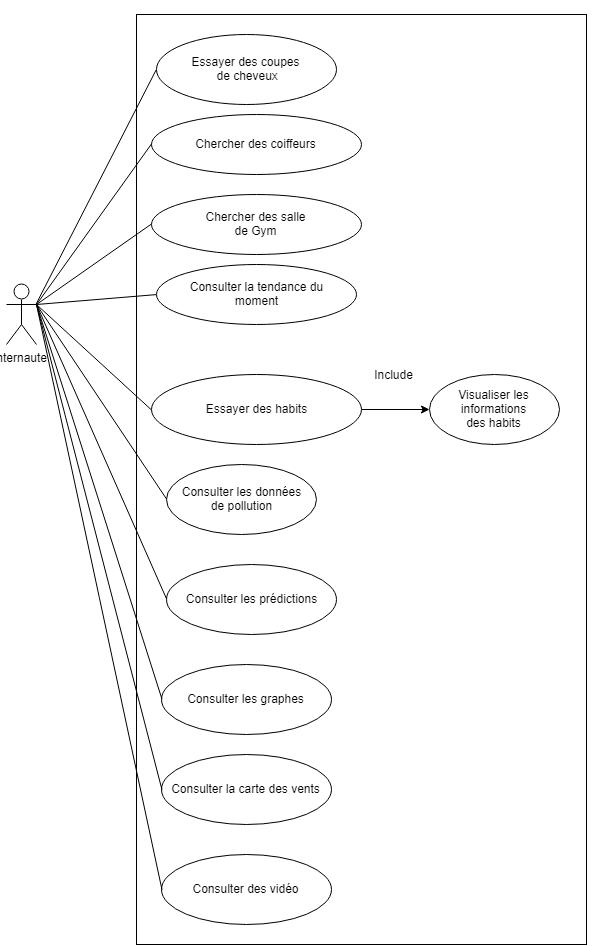

The diagram above was exported from draw.io. Its source (the exported page's mxGraphModel, read from the mxfile embedded in the PNG):
<mxGraphModel dx="2098" dy="544" grid="1" gridSize="10" guides="1" tooltips="1" connect="1" arrows="1" fold="1" page="1" pageScale="1" pageWidth="827" pageHeight="1169" math="0" shadow="0">
  <root>
    <mxCell id="0" />
    <mxCell id="1" parent="0" />
    <mxCell id="OaSuNS2khMLzwJeg87m6-1" value="" style="shape=card;whiteSpace=wrap;html=1;" vertex="1" parent="1">
      <mxGeometry x="250" width="340" height="390" as="geometry" />
    </mxCell>
    <mxCell id="OaSuNS2khMLzwJeg87m6-2" value="&lt;font style=&quot;vertical-align: inherit&quot;&gt;&lt;font style=&quot;vertical-align: inherit&quot;&gt;Système&lt;/font&gt;&lt;/font&gt;" style="text;html=1;strokeColor=none;fillColor=none;align=center;verticalAlign=middle;whiteSpace=wrap;rounded=0;" vertex="1" parent="1">
      <mxGeometry x="460" y="10" width="120" height="20" as="geometry" />
    </mxCell>
    <mxCell id="OaSuNS2khMLzwJeg87m6-3" value="Application Web" style="rounded=0;whiteSpace=wrap;html=1;" vertex="1" parent="1">
      <mxGeometry x="360" y="130" width="120" height="130" as="geometry" />
    </mxCell>
    <mxCell id="OaSuNS2khMLzwJeg87m6-9" style="edgeStyle=orthogonalEdgeStyle;rounded=0;orthogonalLoop=1;jettySize=auto;html=1;entryX=0;entryY=0.5;entryDx=0;entryDy=0;" edge="1" parent="1" source="OaSuNS2khMLzwJeg87m6-4" target="OaSuNS2khMLzwJeg87m6-3">
      <mxGeometry relative="1" as="geometry">
        <Array as="points">
          <mxPoint x="210" y="195" />
          <mxPoint x="210" y="195" />
        </Array>
      </mxGeometry>
    </mxCell>
    <mxCell id="OaSuNS2khMLzwJeg87m6-4" value="&lt;font style=&quot;vertical-align: inherit&quot;&gt;&lt;font style=&quot;vertical-align: inherit&quot;&gt;Internaute&lt;/font&gt;&lt;/font&gt;" style="shape=umlActor;verticalLabelPosition=bottom;labelBackgroundColor=#ffffff;verticalAlign=top;html=1;outlineConnect=0;" vertex="1" parent="1">
      <mxGeometry x="90" y="165" width="30" height="65" as="geometry" />
    </mxCell>
    <mxCell id="OaSuNS2khMLzwJeg87m6-10" value="Base de donnée/Serveur" style="rounded=0;whiteSpace=wrap;html=1;" vertex="1" parent="1">
      <mxGeometry x="360" y="290" width="120" height="60" as="geometry" />
    </mxCell>
    <mxCell id="OaSuNS2khMLzwJeg87m6-11" value="" style="endArrow=none;html=1;entryX=0.5;entryY=1;entryDx=0;entryDy=0;exitX=0.5;exitY=0;exitDx=0;exitDy=0;" edge="1" parent="1" source="OaSuNS2khMLzwJeg87m6-10" target="OaSuNS2khMLzwJeg87m6-3">
      <mxGeometry width="50" height="50" relative="1" as="geometry">
        <mxPoint x="400" y="310" as="sourcePoint" />
        <mxPoint x="450" y="260" as="targetPoint" />
      </mxGeometry>
    </mxCell>
    <mxCell id="OaSuNS2khMLzwJeg87m6-12" value="" style="rounded=0;whiteSpace=wrap;html=1;" vertex="1" parent="1">
      <mxGeometry x="120" y="490" width="450" height="930" as="geometry" />
    </mxCell>
    <mxCell id="OaSuNS2khMLzwJeg87m6-13" value="Internaute" style="shape=umlActor;verticalLabelPosition=bottom;labelBackgroundColor=#ffffff;verticalAlign=top;html=1;outlineConnect=0;" vertex="1" parent="1">
      <mxGeometry x="-10" y="760" width="30" height="60" as="geometry" />
    </mxCell>
    <mxCell id="OaSuNS2khMLzwJeg87m6-14" value="Essayer des coupes&lt;br&gt;&amp;nbsp;de cheveux" style="ellipse;whiteSpace=wrap;html=1;" vertex="1" parent="1">
      <mxGeometry x="140" y="510" width="180" height="70" as="geometry" />
    </mxCell>
    <mxCell id="OaSuNS2khMLzwJeg87m6-15" value="Chercher des coiffeurs" style="ellipse;whiteSpace=wrap;html=1;" vertex="1" parent="1">
      <mxGeometry x="135" y="590" width="210" height="60" as="geometry" />
    </mxCell>
    <mxCell id="OaSuNS2khMLzwJeg87m6-16" value="Chercher des salle&lt;br&gt;de Gym&lt;br&gt;" style="ellipse;whiteSpace=wrap;html=1;" vertex="1" parent="1">
      <mxGeometry x="135" y="670" width="210" height="60" as="geometry" />
    </mxCell>
    <mxCell id="OaSuNS2khMLzwJeg87m6-28" style="edgeStyle=orthogonalEdgeStyle;rounded=0;orthogonalLoop=1;jettySize=auto;html=1;" edge="1" parent="1" source="OaSuNS2khMLzwJeg87m6-17" target="OaSuNS2khMLzwJeg87m6-18">
      <mxGeometry relative="1" as="geometry" />
    </mxCell>
    <mxCell id="OaSuNS2khMLzwJeg87m6-17" value="Essayer des habits" style="ellipse;whiteSpace=wrap;html=1;" vertex="1" parent="1">
      <mxGeometry x="135" y="850" width="210" height="70" as="geometry" />
    </mxCell>
    <mxCell id="OaSuNS2khMLzwJeg87m6-18" value="Visualiser les informations&lt;br&gt;des habits&lt;br&gt;" style="ellipse;whiteSpace=wrap;html=1;" vertex="1" parent="1">
      <mxGeometry x="413" y="850" width="130" height="70" as="geometry" />
    </mxCell>
    <mxCell id="OaSuNS2khMLzwJeg87m6-19" value="Consulter les données&lt;br&gt;de pollution&lt;br&gt;" style="ellipse;whiteSpace=wrap;html=1;" vertex="1" parent="1">
      <mxGeometry x="150" y="940" width="150" height="70" as="geometry" />
    </mxCell>
    <mxCell id="OaSuNS2khMLzwJeg87m6-20" value="Consulter&amp;nbsp;les prédictions&lt;br&gt;" style="ellipse;whiteSpace=wrap;html=1;" vertex="1" parent="1">
      <mxGeometry x="150" y="1040" width="170" height="70" as="geometry" />
    </mxCell>
    <mxCell id="OaSuNS2khMLzwJeg87m6-21" value="Consulter&amp;nbsp;les graphes&lt;br&gt;" style="ellipse;whiteSpace=wrap;html=1;" vertex="1" parent="1">
      <mxGeometry x="145" y="1140" width="170" height="70" as="geometry" />
    </mxCell>
    <mxCell id="OaSuNS2khMLzwJeg87m6-22" value="Consulter&amp;nbsp;la carte des vents" style="ellipse;whiteSpace=wrap;html=1;" vertex="1" parent="1">
      <mxGeometry x="145" y="1230" width="170" height="70" as="geometry" />
    </mxCell>
    <mxCell id="OaSuNS2khMLzwJeg87m6-23" value="Consulter&amp;nbsp;des vidéo" style="ellipse;whiteSpace=wrap;html=1;" vertex="1" parent="1">
      <mxGeometry x="145" y="1330" width="170" height="70" as="geometry" />
    </mxCell>
    <mxCell id="OaSuNS2khMLzwJeg87m6-25" value="Consulter la tendance du&lt;br&gt;moment&lt;br&gt;" style="ellipse;whiteSpace=wrap;html=1;" vertex="1" parent="1">
      <mxGeometry x="140" y="740" width="200" height="60" as="geometry" />
    </mxCell>
    <mxCell id="OaSuNS2khMLzwJeg87m6-27" value="Include" style="text;html=1;strokeColor=none;fillColor=none;align=center;verticalAlign=middle;whiteSpace=wrap;rounded=0;" vertex="1" parent="1">
      <mxGeometry x="345" y="840" width="65" height="20" as="geometry" />
    </mxCell>
    <mxCell id="OaSuNS2khMLzwJeg87m6-29" value="" style="endArrow=none;html=1;exitX=1;exitY=0.3333333333333333;exitDx=0;exitDy=0;exitPerimeter=0;entryX=0;entryY=0.5;entryDx=0;entryDy=0;" edge="1" parent="1" source="OaSuNS2khMLzwJeg87m6-13" target="OaSuNS2khMLzwJeg87m6-14">
      <mxGeometry width="50" height="50" relative="1" as="geometry">
        <mxPoint x="40" y="750" as="sourcePoint" />
        <mxPoint x="90" y="700" as="targetPoint" />
      </mxGeometry>
    </mxCell>
    <mxCell id="OaSuNS2khMLzwJeg87m6-30" value="" style="endArrow=none;html=1;entryX=0;entryY=0.5;entryDx=0;entryDy=0;" edge="1" parent="1" target="OaSuNS2khMLzwJeg87m6-15">
      <mxGeometry width="50" height="50" relative="1" as="geometry">
        <mxPoint x="20" y="780" as="sourcePoint" />
        <mxPoint x="60" y="730" as="targetPoint" />
      </mxGeometry>
    </mxCell>
    <mxCell id="OaSuNS2khMLzwJeg87m6-31" value="" style="endArrow=none;html=1;entryX=0;entryY=0.5;entryDx=0;entryDy=0;" edge="1" parent="1" target="OaSuNS2khMLzwJeg87m6-16">
      <mxGeometry width="50" height="50" relative="1" as="geometry">
        <mxPoint x="20" y="780" as="sourcePoint" />
        <mxPoint x="70" y="730" as="targetPoint" />
      </mxGeometry>
    </mxCell>
    <mxCell id="OaSuNS2khMLzwJeg87m6-32" value="" style="endArrow=none;html=1;entryX=0;entryY=0.5;entryDx=0;entryDy=0;" edge="1" parent="1" target="OaSuNS2khMLzwJeg87m6-25">
      <mxGeometry width="50" height="50" relative="1" as="geometry">
        <mxPoint x="20" y="780" as="sourcePoint" />
        <mxPoint x="70" y="730" as="targetPoint" />
      </mxGeometry>
    </mxCell>
    <mxCell id="OaSuNS2khMLzwJeg87m6-33" value="" style="endArrow=none;html=1;entryX=0;entryY=0.5;entryDx=0;entryDy=0;" edge="1" parent="1" target="OaSuNS2khMLzwJeg87m6-17">
      <mxGeometry width="50" height="50" relative="1" as="geometry">
        <mxPoint x="20" y="780" as="sourcePoint" />
        <mxPoint x="70" y="730" as="targetPoint" />
      </mxGeometry>
    </mxCell>
    <mxCell id="OaSuNS2khMLzwJeg87m6-34" value="" style="endArrow=none;html=1;exitX=0;exitY=0.5;exitDx=0;exitDy=0;" edge="1" parent="1" source="OaSuNS2khMLzwJeg87m6-19">
      <mxGeometry width="50" height="50" relative="1" as="geometry">
        <mxPoint x="-30" y="830" as="sourcePoint" />
        <mxPoint x="20" y="780" as="targetPoint" />
      </mxGeometry>
    </mxCell>
    <mxCell id="OaSuNS2khMLzwJeg87m6-35" value="" style="endArrow=none;html=1;exitX=0;exitY=0.5;exitDx=0;exitDy=0;" edge="1" parent="1" source="OaSuNS2khMLzwJeg87m6-20">
      <mxGeometry width="50" height="50" relative="1" as="geometry">
        <mxPoint x="-30" y="960" as="sourcePoint" />
        <mxPoint x="20" y="780" as="targetPoint" />
      </mxGeometry>
    </mxCell>
    <mxCell id="OaSuNS2khMLzwJeg87m6-36" value="" style="endArrow=none;html=1;exitX=0;exitY=0.5;exitDx=0;exitDy=0;" edge="1" parent="1" source="OaSuNS2khMLzwJeg87m6-21">
      <mxGeometry width="50" height="50" relative="1" as="geometry">
        <mxPoint x="-80" y="970" as="sourcePoint" />
        <mxPoint x="20" y="780" as="targetPoint" />
      </mxGeometry>
    </mxCell>
    <mxCell id="OaSuNS2khMLzwJeg87m6-37" value="" style="endArrow=none;html=1;exitX=0;exitY=0.5;exitDx=0;exitDy=0;" edge="1" parent="1" source="OaSuNS2khMLzwJeg87m6-22">
      <mxGeometry width="50" height="50" relative="1" as="geometry">
        <mxPoint x="-110" y="990" as="sourcePoint" />
        <mxPoint x="20" y="780" as="targetPoint" />
      </mxGeometry>
    </mxCell>
    <mxCell id="OaSuNS2khMLzwJeg87m6-38" value="" style="endArrow=none;html=1;exitX=0;exitY=0.5;exitDx=0;exitDy=0;" edge="1" parent="1" source="OaSuNS2khMLzwJeg87m6-23">
      <mxGeometry width="50" height="50" relative="1" as="geometry">
        <mxPoint x="-90" y="1000" as="sourcePoint" />
        <mxPoint x="20" y="780" as="targetPoint" />
      </mxGeometry>
    </mxCell>
  </root>
</mxGraphModel>